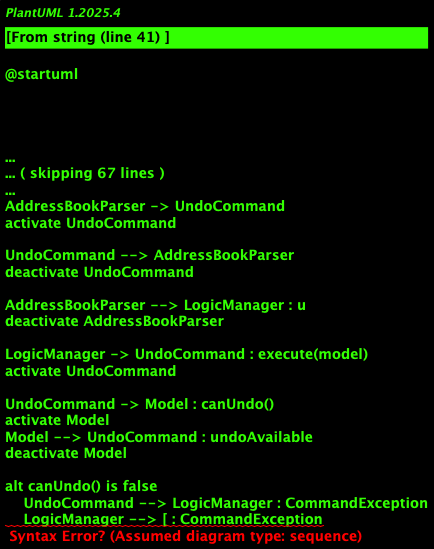

The diagram above was rendered by PlantUML. Its source (embedded in the PNG):
@startuml
!include style.puml
skinparam ArrowFontStyle plain

box Logic LOGIC_COLOR_T1
participant ":LogicManager" as LogicManager LOGIC_COLOR
participant ":AddressBookParser" as AddressBookParser LOGIC_COLOR
participant "u:UndoCommand" as UndoCommand LOGIC_COLOR
end box

box Model MODEL_COLOR_T1
participant ":Model" as Model MODEL_COLOR
end box

[-> LogicManager : execute("undo")
activate LogicManager

LogicManager -> AddressBookParser : parseCommand("undo")
activate AddressBookParser

create UndoCommand
AddressBookParser -> UndoCommand
activate UndoCommand

UndoCommand --> AddressBookParser
deactivate UndoCommand

AddressBookParser --> LogicManager : u
deactivate AddressBookParser

LogicManager -> UndoCommand : execute(model)
activate UndoCommand

UndoCommand -> Model : canUndo()
activate Model
Model --> UndoCommand : undoAvailable
deactivate Model

alt canUndo() is false
    UndoCommand --> LogicManager : CommandException
    LogicManager --> [ : CommandException
else canUndo() is true
    UndoCommand -> Model : undo()
    activate Model
    Model --> UndoCommand : success
    deactivate Model

    UndoCommand --> LogicManager : CommandResult
    LogicManager --> [ : CommandResult
end

destroy UndoCommand
UndoCommand -[hidden]-> LogicManager

deactivate LogicManager
@enduml